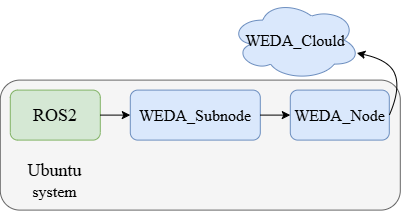

The diagram above was exported from draw.io. Its source (the exported page's mxGraphModel, read from the mxfile embedded in the PNG):
<mxGraphModel dx="645" dy="414" grid="1" gridSize="10" guides="1" tooltips="1" connect="1" arrows="1" fold="1" page="1" pageScale="1" pageWidth="827" pageHeight="1169" math="0" shadow="0">
  <root>
    <mxCell id="0" />
    <mxCell id="1" parent="0" />
    <mxCell id="kJUbr-3oLwc2POwjfIlL-1" parent="1" style="ellipse;shape=cloud;whiteSpace=wrap;html=1;fillColor=#dae8fc;strokeColor=#6c8ebf;" value="&lt;font face=&quot;Times New Roman&quot; size=&quot;3&quot;&gt;WEDA_Clould&lt;/font&gt;" vertex="1">
      <mxGeometry height="80" width="130" x="390" y="110" as="geometry" />
    </mxCell>
    <mxCell id="kJUbr-3oLwc2POwjfIlL-2" parent="1" style="rounded=1;whiteSpace=wrap;html=1;fillColor=#f5f5f5;fontColor=#333333;strokeColor=#666666;" value="" vertex="1">
      <mxGeometry height="130" width="400" x="160" y="190" as="geometry" />
    </mxCell>
    <mxCell id="kJUbr-3oLwc2POwjfIlL-3" parent="1" style="rounded=1;whiteSpace=wrap;html=1;fillColor=#d5e8d4;strokeColor=#82b366;" value="&lt;font style=&quot;font-size: 18px;&quot; face=&quot;Times New Roman&quot;&gt;ROS2&lt;/font&gt;" vertex="1">
      <mxGeometry height="50" width="90" x="170" y="200" as="geometry" />
    </mxCell>
    <mxCell id="kJUbr-3oLwc2POwjfIlL-4" parent="1" style="rounded=1;whiteSpace=wrap;html=1;fillColor=#dae8fc;strokeColor=#6c8ebf;" value="&lt;font face=&quot;Times New Roman&quot; size=&quot;3&quot;&gt;WEDA_Node&lt;/font&gt;" vertex="1">
      <mxGeometry height="50" width="99" x="450" y="200" as="geometry" />
    </mxCell>
    <mxCell id="kJUbr-3oLwc2POwjfIlL-5" parent="1" style="text;html=1;whiteSpace=wrap;strokeColor=none;fillColor=none;align=center;verticalAlign=middle;rounded=0;" value="&lt;font face=&quot;Times New Roman&quot; style=&quot;font-size: 18px;&quot;&gt;Ubuntu&lt;/font&gt;&lt;div&gt;&lt;font face=&quot;Times New Roman&quot; size=&quot;3&quot;&gt;system&lt;/font&gt;&lt;/div&gt;" vertex="1">
      <mxGeometry height="40" width="75" x="177.5" y="270" as="geometry" />
    </mxCell>
    <mxCell id="kJUbr-3oLwc2POwjfIlL-7" parent="1" style="rounded=1;whiteSpace=wrap;html=1;fillColor=#dae8fc;strokeColor=#6c8ebf;" value="&lt;font face=&quot;Times New Roman&quot; size=&quot;3&quot;&gt;WEDA_Subnode&lt;/font&gt;" vertex="1">
      <mxGeometry height="50" width="130" x="290" y="200" as="geometry" />
    </mxCell>
    <mxCell id="kJUbr-3oLwc2POwjfIlL-8" edge="1" parent="1" source="kJUbr-3oLwc2POwjfIlL-3" style="endArrow=classic;html=1;rounded=0;exitX=1;exitY=0.5;exitDx=0;exitDy=0;entryX=0;entryY=0.5;entryDx=0;entryDy=0;" target="kJUbr-3oLwc2POwjfIlL-7" value="">
      <mxGeometry height="50" relative="1" width="50" as="geometry">
        <mxPoint x="270" y="220" as="sourcePoint" />
        <mxPoint x="320" y="170" as="targetPoint" />
      </mxGeometry>
    </mxCell>
    <mxCell id="kJUbr-3oLwc2POwjfIlL-9" edge="1" parent="1" source="kJUbr-3oLwc2POwjfIlL-7" style="endArrow=classic;html=1;rounded=0;exitX=1;exitY=0.5;exitDx=0;exitDy=0;entryX=0;entryY=0.5;entryDx=0;entryDy=0;" target="kJUbr-3oLwc2POwjfIlL-4" value="">
      <mxGeometry height="50" relative="1" width="50" as="geometry">
        <mxPoint x="360" y="230" as="sourcePoint" />
        <mxPoint x="445" y="265" as="targetPoint" />
      </mxGeometry>
    </mxCell>
    <mxCell id="kJUbr-3oLwc2POwjfIlL-11" edge="1" parent="1" source="kJUbr-3oLwc2POwjfIlL-4" style="curved=1;endArrow=classic;html=1;rounded=0;exitX=1;exitY=0.5;exitDx=0;exitDy=0;" target="kJUbr-3oLwc2POwjfIlL-1" value="">
      <mxGeometry height="50" relative="1" width="50" as="geometry">
        <Array as="points">
          <mxPoint x="560" y="200" />
          <mxPoint x="550" y="170" />
        </Array>
        <mxPoint x="560" y="220" as="sourcePoint" />
        <mxPoint x="610" y="170" as="targetPoint" />
      </mxGeometry>
    </mxCell>
  </root>
</mxGraphModel>